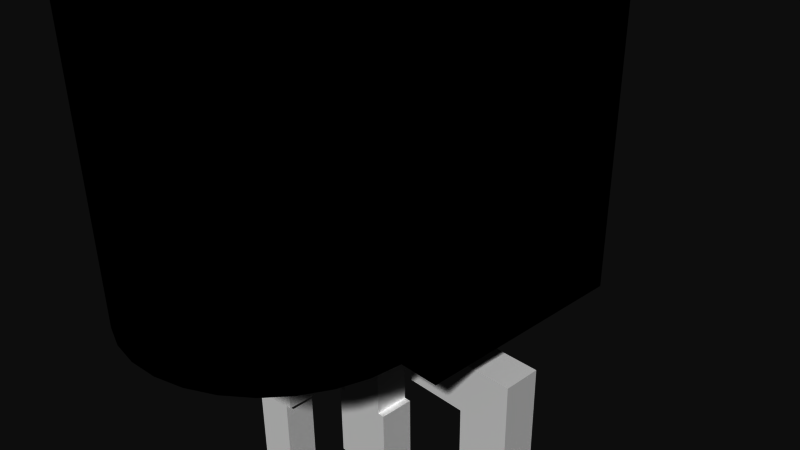 # Source: IR_Receiver_Diode_-_TSOP38238.blend  (saved by Blender 2.73.0; exported with 4.5.12 LTS)
import bpy
from mathutils import Matrix  # noqa: F401  (used for matrix-valued properties, if any)

bpy.ops.wm.read_factory_settings(use_empty=True)
scene = bpy.context.scene
scene.name = 'Scene'

# ---- collections
col_collection_1 = bpy.data.collections.new('Collection 1'); scene.collection.children.link(col_collection_1)

# ---- materials (node trees are filled in below, after node groups)
mat_black_plastic = bpy.data.materials.new('Black Plastic')
mat_black_plastic.alpha_threshold = 0.0
mat_black_plastic.use_transparent_shadow = False
mat_black_plastic.diffuse_color = (0.0, 0.0, 0.0, 1.0)
mat_black_plastic.specular_color = (0.6471, 0.6471, 0.6471)
mat_black_plastic.roughness = 0.5
mat_lead = bpy.data.materials.new('Lead')
mat_lead.alpha_threshold = 0.0
mat_lead.use_transparent_shadow = False
mat_lead.diffuse_color = (1.0, 1.0, 1.0, 1.0)
mat_lead.specular_color = (0.902, 0.902, 0.902)
mat_lead.roughness = 0.5

# ---- material node trees

# ---- world
world_world = bpy.data.worlds.new('World'); scene.world = world_world
world_world.color = (0.05088, 0.05088, 0.05088)
world_world.use_sun_shadow = False
world_world.sun_shadow_jitter_overblur = 0.0
world_world.cycles.sampling_method = 'MANUAL'
world_world.cycles.sample_map_resolution = 256

# ---- cameras
cam_camera = bpy.data.cameras.new('Camera')
cam_camera.clip_end = 100.0
cam_camera.lens = 35.0
cam_camera.sensor_width = 32.0
cam_camera.sensor_height = 18.0
cam_camera.ortho_scale = 7.314
cam_camera.dof.focus_distance = 0.0
cam_camera.dof.aperture_fstop = 128.0

# ---- meshes
me_ir_receiver_diode___tsop38238 = bpy.data.meshes.new('IR Receiver Diode - TSOP38238')
me_ir_receiver_diode___tsop38238.from_pydata([(-2.5, -1.4, 0.0), (2.5, -1.4, 0.0), (-2.5, 1.4, 0.0), (2.5, 1.4, 0.0), (-2.5, -1.4, 6.75), (2.5, -1.4, 6.75), (-2.5, 1.4, 6.75), (2.5, 1.4, 6.75), (-0.3902, -1.4, 6.212), (-0.7654, -1.4, 6.098), (-1.111, -1.4, 5.913), (-1.414, -1.4, 5.664), (-1.663, -1.4, 5.361), (-1.848, -1.4, 5.015), (-1.962, -1.4, 4.64), (-2.0, -1.4, 4.25), (0.3902, -1.4, 6.212), (0.7654, -1.4, 6.098), (1.111, -1.4, 5.913), (1.414, -1.4, 5.664), (1.663, -1.4, 5.361), (1.848, -1.4, 5.015), (1.962, -1.4, 4.64), (2.0, -1.4, 4.25), (0.3827, -1.476, 6.212), (0.7507, -1.549, 6.098), (1.09, -1.617, 5.913), (1.387, -1.676, 5.664), (1.631, -1.724, 5.361), (1.812, -1.76, 5.015), (1.924, -1.783, 4.64), (1.962, -1.79, 4.25), (0.3605, -1.549, 6.212), (0.7071, -1.693, 6.098), (1.027, -1.825, 5.913), (1.307, -1.941, 5.664), (1.536, -2.036, 5.361), (1.707, -2.107, 5.015), (1.812, -2.151, 4.64), (1.848, -2.165, 4.25), (0.3244, -1.617, 6.212), (0.6364, -1.825, 6.098), (0.9239, -2.017, 5.913), (1.176, -2.186, 5.664), (1.383, -2.324, 5.361), (1.536, -2.427, 5.015), (1.631, -2.49, 4.64), (1.663, -2.511, 4.25), (0.2759, -1.676, 6.212), (0.5412, -1.941, 6.098), (0.7857, -2.186, 5.913), (1.0, -2.4, 5.664), (1.176, -2.576, 5.361), (1.307, -2.707, 5.015), (1.387, -2.787, 4.64), (1.414, -2.814, 4.25), (0.2168, -1.724, 6.212), (0.4252, -2.036, 6.098), (0.6173, -2.324, 5.913), (0.7857, -2.576, 5.664), (0.9239, -2.783, 5.361), (1.027, -2.936, 5.015), (1.09, -3.031, 4.64), (1.111, -3.063, 4.25), (0.1493, -1.76, 6.212), (0.2929, -2.107, 6.098), (0.4252, -2.427, 5.913), (0.5412, -2.707, 5.664), (0.6364, -2.936, 5.361), (0.7071, -3.107, 5.015), (0.7507, -3.212, 4.64), (0.7654, -3.248, 4.25), (0.07612, -1.783, 6.212), (0.1493, -2.151, 6.098), (0.2168, -2.49, 5.913), (0.2759, -2.787, 5.664), (0.3244, -3.031, 5.361), (0.3605, -3.212, 5.015), (0.3827, -3.324, 4.64), (0.3902, -3.362, 4.25), (6.235e-07, -1.79, 6.212), (5.639e-07, -2.165, 6.098), (5.639e-07, -2.511, 5.913), (3.701e-07, -2.814, 5.664), (2.807e-07, -3.063, 5.361), (6.384e-07, -3.248, 5.015), (1.913e-07, -3.362, 4.64), (2.807e-07, -3.4, 4.25), (-0.07612, -1.783, 6.212), (-0.1493, -2.151, 6.098), (-0.2168, -2.49, 5.913), (-0.2759, -2.787, 5.664), (-0.3244, -3.031, 5.361), (-0.3605, -3.212, 5.015), (-0.3827, -3.324, 4.64), (-0.3902, -3.362, 4.25), (-0.1493, -1.76, 6.212), (-0.2929, -2.107, 6.098), (-0.4252, -2.427, 5.913), (-0.5412, -2.707, 5.664), (-0.6364, -2.936, 5.361), (-0.7071, -3.107, 5.015), (-0.7507, -3.212, 4.64), (-0.7654, -3.248, 4.25), (-0.2168, -1.724, 6.212), (-0.4252, -2.036, 6.098), (-0.6173, -2.324, 5.913), (-0.7857, -2.576, 5.664), (-0.9239, -2.783, 5.361), (-1.027, -2.936, 5.015), (-1.09, -3.031, 4.64), (-1.111, -3.063, 4.25), (-0.2759, -1.676, 6.212), (-0.5412, -1.941, 6.098), (-0.7857, -2.186, 5.913), (-1.0, -2.4, 5.664), (-1.176, -2.576, 5.361), (-1.307, -2.707, 5.015), (-1.387, -2.787, 4.64), (-1.414, -2.814, 4.25), (-0.3244, -1.617, 6.212), (-0.6364, -1.825, 6.098), (-0.9239, -2.017, 5.913), (-1.176, -2.186, 5.664), (-1.383, -2.324, 5.361), (-1.536, -2.427, 5.015), (-1.631, -2.49, 4.64), (-1.663, -2.511, 4.25), (4.961e-08, -1.4, 6.25), (-0.3605, -1.549, 6.212), (-0.7071, -1.693, 6.098), (-1.027, -1.825, 5.913), (-1.307, -1.941, 5.664), (-1.536, -2.036, 5.361), (-1.707, -2.107, 5.015), (-1.812, -2.151, 4.64), (-1.848, -2.165, 4.25), (-0.3827, -1.476, 6.212), (-0.7507, -1.549, 6.098), (-1.09, -1.617, 5.913), (-1.387, -1.676, 5.664), (-1.631, -1.724, 5.361), (-1.812, -1.76, 5.015), (-1.924, -1.783, 4.64), (-1.962, -1.79, 4.25), (-2.0, -1.4, 0.0), (2.0, -1.4, 0.0), (1.962, -1.79, 0.0), (1.848, -2.165, 0.0), (1.663, -2.511, 0.0), (1.414, -2.814, 0.0), (1.111, -3.063, 0.0), (0.7654, -3.248, 0.0), (0.3902, -3.362, 0.0), (2.807e-07, -3.4, 0.0), (-0.3902, -3.362, 0.0), (-0.7654, -3.248, 0.0), (-1.111, -3.063, 0.0), (-1.414, -2.814, 0.0), (-1.663, -2.511, 0.0), (-1.848, -2.165, 0.0), (-1.962, -1.79, 0.0), (0.35, 0.2, 0.0), (-0.35, 0.2, 0.0), (0.35, -0.3, 0.0), (-0.35, -0.3, 0.0), (1.7, 0.2, 0.0), (1.0, 0.2, 0.0), (1.7, -0.3, 0.0), (1.0, -0.3, 0.0), (-1.0, 0.2, 0.0), (-1.7, 0.2, 0.0), (-1.0, -0.3, 0.0), (-1.7, -0.3, 0.0), (0.35, 0.2, -2.2), (-0.35, 0.2, -2.2), (0.35, -0.3, -2.2), (-0.35, -0.3, -2.2), (0.35, 0.2, -3.3), (-0.35, 0.2, -3.3), (0.35, -0.3, -3.3), (-0.35, -0.3, -3.3), (0.35, 0.2, -23.55), (-0.35, 0.2, -23.55), (0.35, -0.3, -23.55), (-0.35, -0.3, -23.55), (-0.45, 0.2, -2.2), (-0.45, -0.3, -2.2), (-0.45, 0.2, -3.3), (-0.45, -0.3, -3.3), (0.45, 0.2, -2.2), (0.45, -0.3, -2.2), (0.45, 0.2, -3.3), (0.45, -0.3, -3.3), (1.7, 0.2, -0.6), (1.0, 0.2, -1.3), (1.7, -0.3, -0.6), (1.0, -0.3, -1.3), (1.84, 0.2, -1.3), (1.84, -0.3, -1.3), (2.54, 0.2, -0.6), (2.54, -0.3, -0.6), (1.84, 0.2, -2.2), (1.84, -0.3, -2.2), (1.74, 0.2, -2.2), (1.74, -0.3, -2.2), (1.74, 0.2, -3.3), (1.74, -0.3, -3.3), (1.84, 0.2, -3.3), (1.84, -0.3, -3.3), (2.54, 0.2, -2.2), (2.54, -0.3, -2.2), (2.64, 0.2, -2.2), (2.64, -0.3, -2.2), (2.64, 0.2, -3.3), (2.64, -0.3, -3.3), (2.54, 0.2, -3.3), (2.54, -0.3, -3.3), (1.84, 0.2, -23.55), (1.84, -0.3, -23.55), (2.54, 0.2, -23.55), (2.54, -0.3, -23.55), (-1.0, 0.2, -1.3), (-1.0, -0.3, -1.3), (-1.84, 0.2, -1.3), (-1.84, -0.3, -1.3), (-1.7, 0.2, -0.6), (-1.7, -0.3, -0.6), (-2.54, 0.2, -0.6), (-2.54, -0.3, -0.6), (-2.54, 0.2, -2.2), (-2.54, -0.3, -2.2), (-2.64, 0.2, -2.2), (-2.64, -0.3, -2.2), (-2.64, 0.2, -3.3), (-2.64, -0.3, -3.3), (-2.54, 0.2, -3.3), (-2.54, -0.3, -3.3), (-1.84, 0.2, -2.2), (-1.84, -0.3, -2.2), (-1.74, 0.2, -2.2), (-1.74, -0.3, -2.2), (-1.74, 0.2, -3.3), (-1.74, -0.3, -3.3), (-1.84, 0.2, -3.3), (-1.84, -0.3, -3.3), (-2.54, 0.2, -23.55), (-2.54, -0.3, -23.55), (-1.84, 0.2, -23.55), (-1.84, -0.3, -23.55), (2.495, -1.4, 6.795), (2.495, 1.4, 6.795), (2.48, -1.4, 6.837), (2.48, 1.4, 6.837), (2.456, -1.4, 6.875), (2.456, 1.4, 6.875), (2.425, -1.4, 6.906), (2.425, 1.4, 6.906), (2.387, -1.4, 6.93), (2.387, 1.4, 6.93), (2.345, -1.4, 6.945), (2.345, 1.4, 6.945), (2.3, -1.4, 6.95), (2.3, 1.4, 6.95), (-2.495, -1.4, 6.795), (-2.495, 1.4, 6.795), (-2.48, -1.4, 6.837), (-2.48, 1.4, 6.837), (-2.456, -1.4, 6.875), (-2.456, 1.4, 6.875), (-2.425, -1.4, 6.906), (-2.425, 1.4, 6.906), (-2.387, -1.4, 6.93), (-2.387, 1.4, 6.93), (-2.345, -1.4, 6.945), (-2.345, 1.4, 6.945), (-2.3, -1.4, 6.95), (-2.3, 1.4, 6.95)], [], [(1, 3, 7, 5), (2, 0, 4, 6), (17, 16, 24, 25), (22, 21, 29, 30), (20, 19, 27, 28), (18, 17, 25, 26), (23, 22, 30, 31), (21, 20, 28, 29), (19, 18, 26, 27), (25, 24, 32, 33), (30, 29, 37, 38), (28, 27, 35, 36), (26, 25, 33, 34), (31, 30, 38, 39), (29, 28, 36, 37), (27, 26, 34, 35), (33, 32, 40, 41), (38, 37, 45, 46), (36, 35, 43, 44), (34, 33, 41, 42), (39, 38, 46, 47), (37, 36, 44, 45), (35, 34, 42, 43), (41, 40, 48, 49), (46, 45, 53, 54), (44, 43, 51, 52), (42, 41, 49, 50), (47, 46, 54, 55), (45, 44, 52, 53), (43, 42, 50, 51), (49, 48, 56, 57), (54, 53, 61, 62), (52, 51, 59, 60), (50, 49, 57, 58), (55, 54, 62, 63), (53, 52, 60, 61), (51, 50, 58, 59), (57, 56, 64, 65), (62, 61, 69, 70), (60, 59, 67, 68), (58, 57, 65, 66), (63, 62, 70, 71), (61, 60, 68, 69), (59, 58, 66, 67), (65, 64, 72, 73), (70, 69, 77, 78), (68, 67, 75, 76), (66, 65, 73, 74), (71, 70, 78, 79), (69, 68, 76, 77), (67, 66, 74, 75), (73, 72, 80, 81), (78, 77, 85, 86), (76, 75, 83, 84), (74, 73, 81, 82), (79, 78, 86, 87), (77, 76, 84, 85), (75, 74, 82, 83), (81, 80, 88, 89), (86, 85, 93, 94), (84, 83, 91, 92), (82, 81, 89, 90), (87, 86, 94, 95), (85, 84, 92, 93), (83, 82, 90, 91), (89, 88, 96, 97), (94, 93, 101, 102), (92, 91, 99, 100), (90, 89, 97, 98), (95, 94, 102, 103), (93, 92, 100, 101), (91, 90, 98, 99), (97, 96, 104, 105), (102, 101, 109, 110), (100, 99, 107, 108), (98, 97, 105, 106), (103, 102, 110, 111), (101, 100, 108, 109), (99, 98, 106, 107), (105, 104, 112, 113), (110, 109, 117, 118), (108, 107, 115, 116), (106, 105, 113, 114), (111, 110, 118, 119), (109, 108, 116, 117), (107, 106, 114, 115), (113, 112, 120, 121), (118, 117, 125, 126), (116, 115, 123, 124), (114, 113, 121, 122), (119, 118, 126, 127), (117, 116, 124, 125), (115, 114, 122, 123), (121, 120, 129, 130), (126, 125, 134, 135), (124, 123, 132, 133), (122, 121, 130, 131), (127, 126, 135, 136), (125, 124, 133, 134), (123, 122, 131, 132), (130, 129, 137, 138), (135, 134, 142, 143), (133, 132, 140, 141), (131, 130, 138, 139), (136, 135, 143, 144), (134, 133, 141, 142), (132, 131, 139, 140), (16, 128, 24), (24, 128, 32), (32, 128, 40), (40, 128, 48), (48, 128, 56), (56, 128, 64), (64, 128, 72), (72, 128, 80), (80, 128, 88), (88, 128, 96), (96, 128, 104), (104, 128, 112), (112, 128, 120), (120, 128, 129), (129, 128, 137), (138, 137, 8, 9), (143, 142, 13, 14), (141, 140, 11, 12), (139, 138, 9, 10), (137, 128, 8), (144, 143, 14, 15), (142, 141, 12, 13), (140, 139, 10, 11), (79, 87, 154, 153), (31, 39, 148, 147), (119, 127, 159, 158), (144, 15, 145, 161), (71, 79, 153, 152), (136, 144, 161, 160), (23, 31, 147, 146), (111, 119, 158, 157), (63, 71, 152, 151), (127, 136, 160, 159), (103, 111, 157, 156), (55, 63, 151, 150), (95, 103, 156, 155), (47, 55, 150, 149), (87, 95, 155, 154), (39, 47, 149, 148), (5, 23, 146, 1), (0, 145, 15, 4), (162, 164, 176, 174), (166, 168, 196, 194), (170, 172, 223, 222), (162, 3, 166, 167), (170, 171, 2, 163), (2, 3, 162, 163), (162, 167, 169, 164), (165, 172, 170, 163), (2, 171, 173, 0), (1, 168, 166, 3), (146, 147, 148, 149, 150, 151, 152, 153, 154, 155, 156, 157, 158, 159, 160, 161, 145, 0, 173, 172, 165, 164, 169, 168, 1), (178, 182, 183, 179, 188, 186, 175, 163, 162, 174, 190, 192), (165, 163, 175, 177), (178, 180, 184, 182), (183, 182, 184, 185), (181, 179, 183, 185), (187, 186, 188, 189), (181, 185, 184, 180, 193, 191, 176, 164, 165, 177, 187, 189), (179, 181, 189, 188), (177, 175, 186, 187), (190, 191, 193, 192), (180, 178, 192, 193), (174, 176, 191, 190), (199, 198, 202, 203), (169, 167, 195, 197), (194, 196, 201, 200), (197, 195, 198, 199), (203, 202, 204, 205), (205, 204, 206, 207), (207, 206, 208, 209), (200, 201, 211, 210), (210, 211, 213, 212), (212, 213, 215, 214), (214, 215, 217, 216), (216, 217, 221, 220), (209, 208, 218, 219), (219, 218, 220, 221), (168, 169, 197, 199, 203, 205, 207, 209, 219, 221, 217, 215, 213, 211, 201, 196), (166, 194, 200, 210, 212, 214, 216, 220, 218, 208, 206, 204, 202, 198, 195, 167), (222, 223, 225, 224), (173, 171, 226, 227), (227, 226, 228, 229), (229, 228, 230, 231), (231, 230, 232, 233), (233, 232, 234, 235), (235, 234, 236, 237), (224, 225, 239, 238), (238, 239, 241, 240), (240, 241, 243, 242), (242, 243, 245, 244), (244, 245, 249, 248), (237, 236, 246, 247), (247, 246, 248, 249), (170, 222, 224, 238, 240, 242, 244, 248, 246, 236, 234, 232, 230, 228, 226, 171), (172, 173, 227, 229, 231, 233, 235, 237, 247, 249, 245, 243, 241, 239, 225, 223), (5, 7, 251, 250), (250, 251, 253, 252), (252, 253, 255, 254), (254, 255, 257, 256), (256, 257, 259, 258), (258, 259, 261, 260), (260, 261, 263, 262), (6, 4, 264, 265), (265, 264, 266, 267), (267, 266, 268, 269), (269, 268, 270, 271), (271, 270, 272, 273), (273, 272, 274, 275), (275, 274, 276, 277), (262, 263, 277, 276), (8, 128, 16, 17, 18, 19, 20, 21, 22, 23, 5, 250, 252, 254, 256, 258, 260, 262, 276, 274, 272, 270, 268, 266, 264, 4, 15, 14, 13, 12, 11, 10, 9), (2, 6, 265, 267, 269, 271, 273, 275, 277, 263, 261, 259, 257, 255, 253, 251, 7, 3)])
me_ir_receiver_diode___tsop38238.polygons.foreach_set('material_index', [0, 0, 0, 0, 0, 0, 0, 0, 0, 0, 0, 0, 0, 0, 0, 0, 0, 0, 0, 0, 0, 0, 0, 0, 0, 0, 0, 0, 0, 0, 0, 0, 0, 0, 0, 0, 0, 0, 0, 0, 0, 0, 0, 0, 0, 0, 0, 0, 0, 0, 0, 0, 0, 0, 0, 0, 0, 0, 0, 0, 0, 0, 0, 0, 0, 0, 0, 0, 0, 0, 0, 0, 0, 0, 0, 0, 0, 0, 0, 0, 0, 0, 0, 0, 0, 0, 0, 0, 0, 0, 0, 0, 0, 0, 0, 0, 0, 0, 0, 0, 0, 0, 0, 0, 0, 0, 0, 0, 0, 0, 0, 0, 0, 0, 0, 0, 0, 0, 0, 0, 0, 0, 0, 0, 0, 0, 0, 0, 0, 0, 0, 0, 0, 0, 0, 0, 0, 0, 0, 0, 0, 0, 0, 0, 0, 0, 0, 0, 1, 1, 1, 0, 0, 0, 0, 0, 0, 0, 0, 1, 1, 1, 1, 1, 1, 1, 1, 1, 1, 1, 1, 1, 1, 1, 1, 1, 1, 1, 1, 1, 1, 1, 1, 1, 1, 1, 1, 1, 1, 1, 1, 1, 1, 1, 1, 1, 1, 1, 1, 1, 1, 1, 1, 0, 0, 0, 0, 0, 0, 0, 0, 0, 0, 0, 0, 0, 0, 0, 0, 0])
me_ir_receiver_diode___tsop38238.materials.append(mat_black_plastic)
me_ir_receiver_diode___tsop38238.materials.append(mat_lead)
me_ir_receiver_diode___tsop38238.use_remesh_preserve_volume = False
me_ir_receiver_diode___tsop38238.use_remesh_preserve_attributes = False
me_ir_receiver_diode___tsop38238.use_mirror_vertex_groups = False
me_ir_receiver_diode___tsop38238.update()

# ---- objects
ob_ir_receiver_diode___tsop38238 = bpy.data.objects.new('IR Receiver Diode - TSOP38238', me_ir_receiver_diode___tsop38238)
ob_camera = bpy.data.objects.new('Camera', cam_camera)

# ---- transforms, parenting, visibility, modifiers, constraints
ob_ir_receiver_diode___tsop38238.location = (0.0, 0.0, 0.0)
ob_ir_receiver_diode___tsop38238.lineart.crease_threshold = 0.0
ob_camera.location = (7.481, -6.508, 5.344)
ob_camera.rotation_euler = (1.109, 0.01082, 0.8149)
ob_camera.lock_rotations_4d = False
ob_camera.empty_display_type = 'ARROWS'
ob_camera.color = (0.0, 0.0, 0.0, 0.0)
ob_camera.display_type = 'WIRE'
ob_camera.lineart.crease_threshold = 0.0

# ---- collection membership
col_collection_1.objects.link(ob_ir_receiver_diode___tsop38238)
col_collection_1.objects.link(ob_camera)

# ---- scene / render settings (as saved in the file)
scene.camera = ob_camera
scene.frame_start = 1; scene.frame_end = 250; scene.frame_set(1)
scene.render.engine = 'BLENDER_EEVEE_NEXT'
scene.render.resolution_percentage = 50
scene.render.dither_intensity = 0.0
scene.cycles.use_denoising = False
scene.cycles.samples = 10
scene.cycles.sampling_pattern = 'TABULATED_SOBOL'
scene.cycles.light_sampling_threshold = 0.0
scene.cycles.use_adaptive_sampling = False
scene.cycles.use_light_tree = False
scene.cycles.blur_glossy = 0.0
scene.cycles.pixel_filter_type = 'GAUSSIAN'
scene.cycles.sample_clamp_indirect = 0.0
scene.view_settings.view_transform = 'Raw'
bpy.context.view_layer.update()

# ---- added for rendering (the .blend has no usable light): sun
light_auto_sun = bpy.data.lights.new('AutoSun', 'SUN')
light_auto_sun.energy = 3.0
light_auto_sun.angle = 0.0523599
ob_auto_sun = bpy.data.objects.new('AutoSun', light_auto_sun)
scene.collection.objects.link(ob_auto_sun)
ob_auto_sun.rotation_euler = (0.872665, 0.174533, 0.523599)
bpy.context.view_layer.update()
